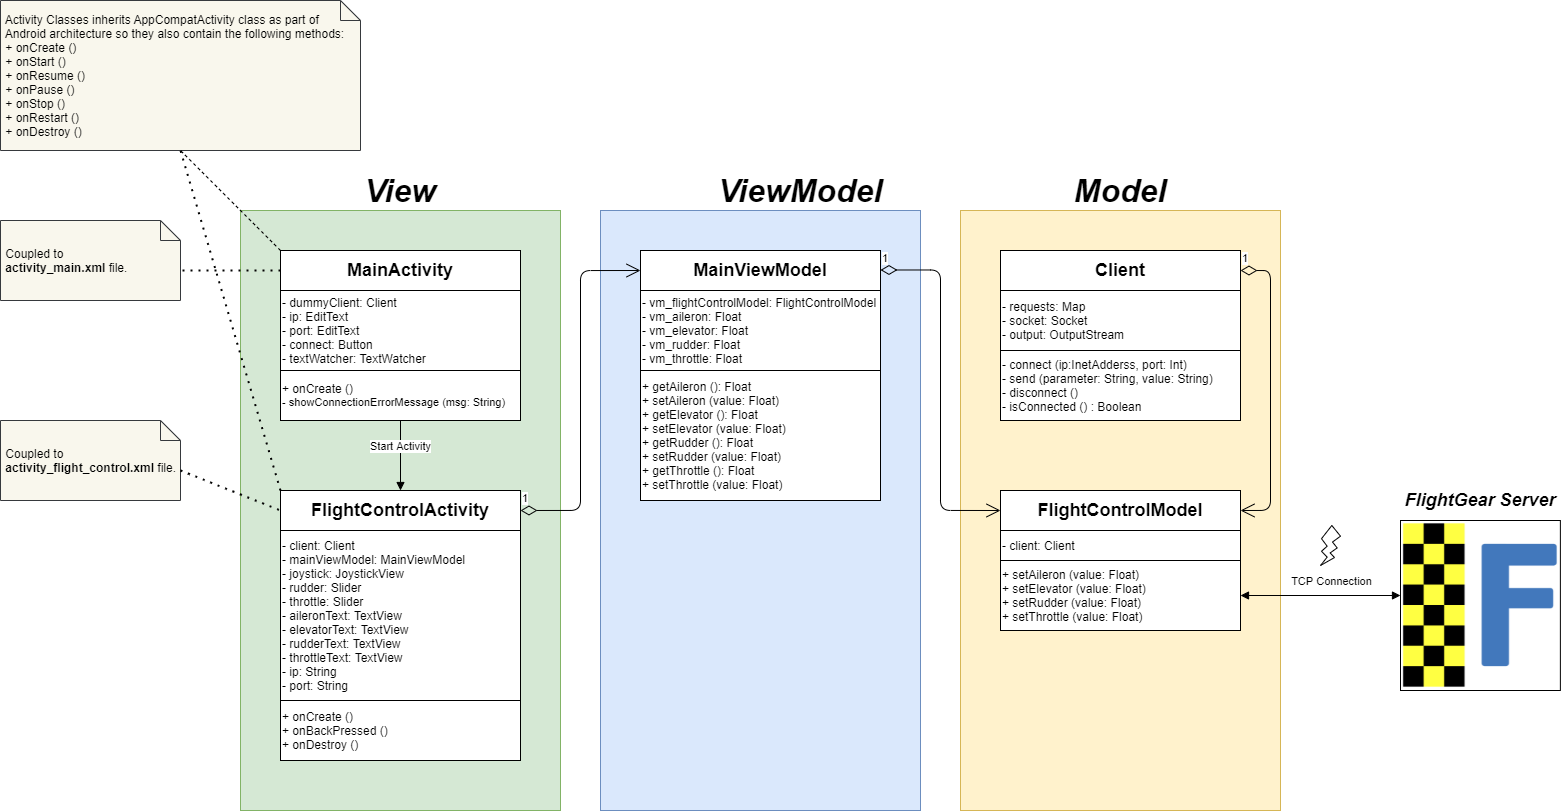

The diagram above was exported from draw.io. Its source (the exported page's mxGraphModel, read from the mxfile embedded in the PNG):
<mxGraphModel dx="2500" dy="2103" grid="1" gridSize="10" guides="1" tooltips="1" connect="1" arrows="1" fold="1" page="1" pageScale="1" pageWidth="827" pageHeight="1169" math="0" shadow="0">
  <root>
    <mxCell id="0" />
    <mxCell id="1" parent="0" />
    <mxCell id="qMMyq1GRlvBgYONAAdMQ-1" value="" style="rounded=0;whiteSpace=wrap;html=1;fillColor=#fff2cc;strokeColor=#d6b656;" parent="1" vertex="1">
      <mxGeometry x="560" y="120" width="320" height="600" as="geometry" />
    </mxCell>
    <mxCell id="qMMyq1GRlvBgYONAAdMQ-2" value="" style="rounded=0;whiteSpace=wrap;html=1;fillColor=#dae8fc;strokeColor=#6c8ebf;" parent="1" vertex="1">
      <mxGeometry x="200" y="120" width="320" height="600" as="geometry" />
    </mxCell>
    <mxCell id="qMMyq1GRlvBgYONAAdMQ-3" value="" style="rounded=0;whiteSpace=wrap;html=1;fillColor=#d5e8d4;strokeColor=#82b366;" parent="1" vertex="1">
      <mxGeometry x="-160" y="120" width="320" height="600" as="geometry" />
    </mxCell>
    <mxCell id="qMMyq1GRlvBgYONAAdMQ-4" value="&lt;font style=&quot;font-size: 32px&quot;&gt;&lt;b&gt;&lt;i&gt;View&lt;/i&gt;&lt;/b&gt;&lt;/font&gt;" style="text;html=1;strokeColor=none;fillColor=none;align=center;verticalAlign=middle;whiteSpace=wrap;rounded=0;" parent="1" vertex="1">
      <mxGeometry x="-160" y="80" width="320" height="40" as="geometry" />
    </mxCell>
    <mxCell id="qMMyq1GRlvBgYONAAdMQ-5" value="&lt;font style=&quot;font-size: 32px&quot;&gt;&lt;b&gt;&lt;i&gt;ViewModel&lt;/i&gt;&lt;/b&gt;&lt;/font&gt;" style="text;html=1;strokeColor=none;fillColor=none;align=center;verticalAlign=middle;whiteSpace=wrap;rounded=0;" parent="1" vertex="1">
      <mxGeometry x="280" y="80" width="240" height="40" as="geometry" />
    </mxCell>
    <mxCell id="qMMyq1GRlvBgYONAAdMQ-6" value="&lt;font style=&quot;font-size: 32px&quot;&gt;&lt;b&gt;&lt;i&gt;Model&lt;/i&gt;&lt;/b&gt;&lt;/font&gt;" style="text;html=1;strokeColor=none;fillColor=none;align=center;verticalAlign=middle;whiteSpace=wrap;rounded=0;" parent="1" vertex="1">
      <mxGeometry x="560" y="80" width="320" height="40" as="geometry" />
    </mxCell>
    <mxCell id="qMMyq1GRlvBgYONAAdMQ-10" value="&lt;font style=&quot;font-size: 18px&quot;&gt;&lt;b&gt;Client&lt;/b&gt;&lt;/font&gt;" style="rounded=0;whiteSpace=wrap;html=1;" parent="1" vertex="1">
      <mxGeometry x="600" y="160" width="240" height="40" as="geometry" />
    </mxCell>
    <mxCell id="qMMyq1GRlvBgYONAAdMQ-11" value="&lt;div style=&quot;&quot;&gt;&lt;span&gt;- requests: Map&lt;/span&gt;&lt;/div&gt;&lt;div style=&quot;&quot;&gt;&lt;span&gt;- socket: Socket&lt;/span&gt;&lt;/div&gt;&lt;div style=&quot;&quot;&gt;&lt;span&gt;- output: OutputStream&lt;/span&gt;&lt;/div&gt;" style="rounded=0;whiteSpace=wrap;html=1;align=left;" parent="1" vertex="1">
      <mxGeometry x="600" y="200" width="240" height="60" as="geometry" />
    </mxCell>
    <mxCell id="qMMyq1GRlvBgYONAAdMQ-12" value="&lt;div&gt;&lt;span&gt;- connect (ip:InetAdderss&lt;/span&gt;&lt;span&gt;, port: Int)&lt;/span&gt;&lt;/div&gt;&lt;div&gt;&lt;span&gt;- send (parameter: String&lt;/span&gt;&lt;span&gt;, value: String)&lt;/span&gt;&lt;/div&gt;&lt;div&gt;&lt;span&gt;- disconnect ()&lt;/span&gt;&lt;/div&gt;&lt;div&gt;&lt;span&gt;- isConnected () : Boolean&lt;/span&gt;&lt;/div&gt;" style="rounded=0;whiteSpace=wrap;html=1;align=left;" parent="1" vertex="1">
      <mxGeometry x="600" y="260" width="240" height="70" as="geometry" />
    </mxCell>
    <mxCell id="qMMyq1GRlvBgYONAAdMQ-13" value="&lt;font style=&quot;font-size: 18px&quot;&gt;&lt;b&gt;FlightControlModel&lt;/b&gt;&lt;/font&gt;" style="rounded=0;whiteSpace=wrap;html=1;" parent="1" vertex="1">
      <mxGeometry x="600" y="400" width="240" height="40" as="geometry" />
    </mxCell>
    <mxCell id="qMMyq1GRlvBgYONAAdMQ-14" value="&lt;div&gt;&lt;span&gt;- client: Client&lt;/span&gt;&lt;/div&gt;" style="rounded=0;whiteSpace=wrap;html=1;align=left;" parent="1" vertex="1">
      <mxGeometry x="600" y="440" width="240" height="30" as="geometry" />
    </mxCell>
    <mxCell id="qMMyq1GRlvBgYONAAdMQ-15" value="&lt;div&gt;&lt;span&gt;+ setAileron (value: Float)&lt;/span&gt;&lt;/div&gt;&lt;div&gt;+ setElevator (value: Float)&lt;/div&gt;&lt;div&gt;+ setRudder (value: Float)&lt;/div&gt;&lt;div&gt;&lt;div&gt;+ setThrottle (value: Float)&lt;/div&gt;&lt;/div&gt;" style="rounded=0;whiteSpace=wrap;html=1;align=left;" parent="1" vertex="1">
      <mxGeometry x="600" y="470" width="240" height="70" as="geometry" />
    </mxCell>
    <mxCell id="qMMyq1GRlvBgYONAAdMQ-16" value="&lt;font style=&quot;font-size: 18px&quot;&gt;&lt;b&gt;MainViewModel&lt;/b&gt;&lt;/font&gt;" style="rounded=0;whiteSpace=wrap;html=1;" parent="1" vertex="1">
      <mxGeometry x="240" y="160" width="240" height="40" as="geometry" />
    </mxCell>
    <mxCell id="qMMyq1GRlvBgYONAAdMQ-17" value="&lt;div&gt;&lt;span&gt;- vm_flightControlModel: FlightControlModel&lt;/span&gt;&lt;/div&gt;&lt;div&gt;- vm_aileron: Float&lt;/div&gt;&lt;div&gt;&lt;div&gt;- vm_elevator: Float&lt;/div&gt;&lt;/div&gt;&lt;div&gt;&lt;div&gt;- vm_rudder: Float&lt;/div&gt;&lt;/div&gt;&lt;div&gt;&lt;div&gt;- vm_throttle: Float&lt;/div&gt;&lt;/div&gt;" style="rounded=0;whiteSpace=wrap;html=1;align=left;" parent="1" vertex="1">
      <mxGeometry x="240" y="200" width="240" height="80" as="geometry" />
    </mxCell>
    <mxCell id="qMMyq1GRlvBgYONAAdMQ-18" value="&lt;div&gt;&lt;span&gt;+ getAileron (): Float&lt;/span&gt;&lt;/div&gt;&lt;div&gt;&lt;span&gt;+ setAileron (value: Float)&lt;/span&gt;&lt;/div&gt;&lt;div&gt;&lt;div&gt;+ getElevator (): Float&lt;/div&gt;&lt;div&gt;+ setElevator (value: Float)&lt;/div&gt;&lt;/div&gt;&lt;div&gt;&lt;div&gt;+ getRudder (): Float&lt;/div&gt;&lt;div&gt;+ setRudder (value: Float)&lt;/div&gt;&lt;/div&gt;&lt;div&gt;&lt;div&gt;+ getThrottle (): Float&lt;/div&gt;&lt;div&gt;+ setThrottle (value: Float)&lt;/div&gt;&lt;/div&gt;" style="rounded=0;whiteSpace=wrap;html=1;align=left;" parent="1" vertex="1">
      <mxGeometry x="240" y="280" width="240" height="130" as="geometry" />
    </mxCell>
    <mxCell id="qMMyq1GRlvBgYONAAdMQ-19" value="&lt;font style=&quot;font-size: 18px&quot;&gt;&lt;b&gt;MainActivity&lt;/b&gt;&lt;/font&gt;" style="rounded=0;whiteSpace=wrap;html=1;" parent="1" vertex="1">
      <mxGeometry x="-120" y="160" width="240" height="40" as="geometry" />
    </mxCell>
    <mxCell id="qMMyq1GRlvBgYONAAdMQ-20" value="&lt;div&gt;- dummyClient: Client&lt;/div&gt;&lt;div&gt;-&amp;nbsp;&lt;span&gt;ip: EditText&lt;/span&gt;&lt;/div&gt;&lt;div&gt;- port: EditText&lt;/div&gt;&lt;div&gt;- connect: Button&lt;/div&gt;&lt;div&gt;-&amp;nbsp;&lt;span&gt;textWatcher: TextWatcher&lt;/span&gt;&lt;/div&gt;" style="rounded=0;whiteSpace=wrap;html=1;align=left;" parent="1" vertex="1">
      <mxGeometry x="-120" y="200" width="240" height="80" as="geometry" />
    </mxCell>
    <mxCell id="qMMyq1GRlvBgYONAAdMQ-21" value="&lt;div&gt;&lt;span&gt;+ onCreate ()&lt;/span&gt;&lt;/div&gt;&lt;div style=&quot;font-size: 11px&quot;&gt;&lt;span&gt;- showConnectionErrorMessage (msg: String)&lt;/span&gt;&lt;/div&gt;" style="rounded=0;whiteSpace=wrap;html=1;align=left;" parent="1" vertex="1">
      <mxGeometry x="-120" y="280" width="240" height="50" as="geometry" />
    </mxCell>
    <mxCell id="qMMyq1GRlvBgYONAAdMQ-22" value="&lt;font style=&quot;font-size: 18px&quot;&gt;&lt;b&gt;FlightControlActivity&lt;/b&gt;&lt;/font&gt;" style="rounded=0;whiteSpace=wrap;html=1;" parent="1" vertex="1">
      <mxGeometry x="-120" y="400" width="240" height="40" as="geometry" />
    </mxCell>
    <mxCell id="qMMyq1GRlvBgYONAAdMQ-23" value="&lt;div&gt;&lt;span&gt;-&lt;/span&gt;&lt;span&gt;&amp;nbsp;&lt;/span&gt;&lt;span&gt;client: Client&lt;/span&gt;&lt;/div&gt;&lt;div&gt;- mainViewModel: MainViewModel&lt;/div&gt;&lt;div&gt;-&amp;nbsp;&lt;span&gt;joystick: JoystickView&lt;/span&gt;&lt;/div&gt;&lt;div&gt;- rudder: Slider&lt;/div&gt;&lt;div&gt;- throttle: Slider&lt;/div&gt;&lt;div&gt;&lt;span&gt;- aileronText: TextView&lt;/span&gt;&lt;br&gt;&lt;/div&gt;&lt;div&gt;- elevatorText: TextView&lt;/div&gt;&lt;div&gt;- rudderText: TextView&lt;/div&gt;&lt;div&gt;- throttleText: TextView&lt;/div&gt;&lt;div&gt;&lt;span&gt;- ip: String&lt;/span&gt;&lt;/div&gt;&lt;div&gt;&lt;span&gt;- port: String&lt;/span&gt;&lt;/div&gt;" style="rounded=0;whiteSpace=wrap;html=1;align=left;" parent="1" vertex="1">
      <mxGeometry x="-120" y="440" width="240" height="170" as="geometry" />
    </mxCell>
    <mxCell id="qMMyq1GRlvBgYONAAdMQ-24" value="&lt;div&gt;&lt;span&gt;+ onCreate ()&lt;/span&gt;&lt;/div&gt;&lt;div&gt;&lt;span&gt;+ onBackPressed ()&lt;/span&gt;&lt;/div&gt;&lt;div&gt;&lt;div&gt;+ onDestroy ()&lt;/div&gt;&lt;/div&gt;" style="rounded=0;whiteSpace=wrap;html=1;align=left;" parent="1" vertex="1">
      <mxGeometry x="-120" y="610" width="240" height="60" as="geometry" />
    </mxCell>
    <mxCell id="qMMyq1GRlvBgYONAAdMQ-38" value="&amp;nbsp;Activity Classes inherits&amp;nbsp;AppCompatActivity class as part of&amp;nbsp; &amp;nbsp;Android architecture so they also contain the following methods:&lt;br&gt;&amp;nbsp;+ onCreate ()&lt;br&gt;&amp;nbsp;+ onStart ()&lt;br&gt;&amp;nbsp;+ onResume ()&lt;br&gt;&amp;nbsp;+ onPause ()&lt;br&gt;&amp;nbsp;+ onStop ()&lt;br&gt;&amp;nbsp;+ onRestart ()&lt;br&gt;&amp;nbsp;+ onDestroy ()" style="shape=note;size=20;whiteSpace=wrap;html=1;align=left;fillColor=#f9f7ed;strokeColor=#36393d;" parent="1" vertex="1">
      <mxGeometry x="-400" y="-90" width="360" height="150" as="geometry" />
    </mxCell>
    <mxCell id="qMMyq1GRlvBgYONAAdMQ-39" value="" style="endArrow=none;dashed=1;html=1;exitX=0;exitY=0;exitDx=0;exitDy=0;entryX=0.5;entryY=1;entryDx=0;entryDy=0;entryPerimeter=0;" parent="1" source="qMMyq1GRlvBgYONAAdMQ-19" target="qMMyq1GRlvBgYONAAdMQ-38" edge="1">
      <mxGeometry width="50" height="50" relative="1" as="geometry">
        <mxPoint x="-50" y="300" as="sourcePoint" />
        <mxPoint x="-170" y="70" as="targetPoint" />
      </mxGeometry>
    </mxCell>
    <mxCell id="qMMyq1GRlvBgYONAAdMQ-40" value="" style="endArrow=none;dashed=1;html=1;dashPattern=1 3;strokeWidth=2;exitX=0;exitY=0;exitDx=0;exitDy=0;entryX=0.5;entryY=1;entryDx=0;entryDy=0;entryPerimeter=0;" parent="1" source="qMMyq1GRlvBgYONAAdMQ-22" target="qMMyq1GRlvBgYONAAdMQ-38" edge="1">
      <mxGeometry width="50" height="50" relative="1" as="geometry">
        <mxPoint x="-50" y="300" as="sourcePoint" />
        <mxPoint x="-230" y="70" as="targetPoint" />
      </mxGeometry>
    </mxCell>
    <mxCell id="qMMyq1GRlvBgYONAAdMQ-67" value="&amp;nbsp;Coupled to&amp;nbsp;&lt;br&gt;&lt;b&gt;&amp;nbsp;activity_main.xml&amp;nbsp;&lt;/b&gt;file." style="shape=note;size=20;whiteSpace=wrap;html=1;align=left;fillColor=#f9f7ed;strokeColor=#36393d;" parent="1" vertex="1">
      <mxGeometry x="-400" y="130" width="180" height="80" as="geometry" />
    </mxCell>
    <mxCell id="qMMyq1GRlvBgYONAAdMQ-68" value="&amp;nbsp;Coupled to&lt;br&gt;&amp;nbsp;&lt;b&gt;activity_flight_control.xml &lt;/b&gt;file." style="shape=note;size=20;whiteSpace=wrap;html=1;align=left;fillColor=#f9f7ed;strokeColor=#36393d;" parent="1" vertex="1">
      <mxGeometry x="-400" y="330" width="180" height="80" as="geometry" />
    </mxCell>
    <mxCell id="qMMyq1GRlvBgYONAAdMQ-69" value="" style="endArrow=none;dashed=1;html=1;dashPattern=1 3;strokeWidth=2;entryX=0;entryY=0;entryDx=180;entryDy=50;entryPerimeter=0;exitX=0;exitY=0.5;exitDx=0;exitDy=0;" parent="1" source="qMMyq1GRlvBgYONAAdMQ-19" target="qMMyq1GRlvBgYONAAdMQ-67" edge="1">
      <mxGeometry width="50" height="50" relative="1" as="geometry">
        <mxPoint x="-270" y="350" as="sourcePoint" />
        <mxPoint x="-220" y="300" as="targetPoint" />
      </mxGeometry>
    </mxCell>
    <mxCell id="qMMyq1GRlvBgYONAAdMQ-71" value="" style="endArrow=none;dashed=1;html=1;dashPattern=1 3;strokeWidth=2;exitX=0;exitY=0;exitDx=180;exitDy=50;exitPerimeter=0;entryX=0;entryY=0.5;entryDx=0;entryDy=0;" parent="1" source="qMMyq1GRlvBgYONAAdMQ-68" target="qMMyq1GRlvBgYONAAdMQ-22" edge="1">
      <mxGeometry width="50" height="50" relative="1" as="geometry">
        <mxPoint x="80" y="250" as="sourcePoint" />
        <mxPoint x="130" y="200" as="targetPoint" />
      </mxGeometry>
    </mxCell>
    <mxCell id="qMMyq1GRlvBgYONAAdMQ-72" value="1" style="endArrow=open;html=1;endSize=12;startArrow=diamondThin;startSize=14;startFill=0;edgeStyle=orthogonalEdgeStyle;align=left;verticalAlign=bottom;entryX=0;entryY=0.5;entryDx=0;entryDy=0;" parent="1" target="qMMyq1GRlvBgYONAAdMQ-13" edge="1">
      <mxGeometry x="-1" y="3" relative="1" as="geometry">
        <mxPoint x="480" y="179.5" as="sourcePoint" />
        <mxPoint x="640" y="179.5" as="targetPoint" />
      </mxGeometry>
    </mxCell>
    <mxCell id="qMMyq1GRlvBgYONAAdMQ-74" value="1" style="endArrow=open;html=1;endSize=12;startArrow=diamondThin;startSize=14;startFill=0;edgeStyle=orthogonalEdgeStyle;align=left;verticalAlign=bottom;entryX=0;entryY=0.5;entryDx=0;entryDy=0;exitX=1;exitY=0.5;exitDx=0;exitDy=0;" parent="1" source="qMMyq1GRlvBgYONAAdMQ-22" target="qMMyq1GRlvBgYONAAdMQ-16" edge="1">
      <mxGeometry x="-1" y="3" relative="1" as="geometry">
        <mxPoint x="155" y="380" as="sourcePoint" />
        <mxPoint x="230" y="430" as="targetPoint" />
      </mxGeometry>
    </mxCell>
    <mxCell id="qMMyq1GRlvBgYONAAdMQ-75" value="Start Activity" style="html=1;verticalAlign=bottom;endArrow=block;exitX=0.5;exitY=1;exitDx=0;exitDy=0;entryX=0.5;entryY=0;entryDx=0;entryDy=0;" parent="1" source="qMMyq1GRlvBgYONAAdMQ-21" target="qMMyq1GRlvBgYONAAdMQ-22" edge="1">
      <mxGeometry width="80" relative="1" as="geometry">
        <mxPoint x="110" y="330" as="sourcePoint" />
        <mxPoint x="190" y="330" as="targetPoint" />
      </mxGeometry>
    </mxCell>
    <mxCell id="qMMyq1GRlvBgYONAAdMQ-76" value="1" style="endArrow=open;html=1;endSize=12;startArrow=diamondThin;startSize=14;startFill=0;edgeStyle=orthogonalEdgeStyle;align=left;verticalAlign=bottom;exitX=1;exitY=0.5;exitDx=0;exitDy=0;entryX=1;entryY=0.5;entryDx=0;entryDy=0;" parent="1" source="qMMyq1GRlvBgYONAAdMQ-10" target="qMMyq1GRlvBgYONAAdMQ-13" edge="1">
      <mxGeometry x="-1" y="3" relative="1" as="geometry">
        <mxPoint x="220" y="280" as="sourcePoint" />
        <mxPoint x="380" y="280" as="targetPoint" />
        <Array as="points">
          <mxPoint x="870" y="180" />
          <mxPoint x="870" y="420" />
        </Array>
      </mxGeometry>
    </mxCell>
    <mxCell id="qMMyq1GRlvBgYONAAdMQ-78" value="TCP Connection" style="html=1;verticalAlign=bottom;endArrow=block;entryX=0;entryY=0.5;entryDx=0;entryDy=0;exitX=1;exitY=0.5;exitDx=0;exitDy=0;startArrow=block;startFill=1;" parent="1" source="qMMyq1GRlvBgYONAAdMQ-15" edge="1">
      <mxGeometry x="0.125" y="5" width="80" relative="1" as="geometry">
        <mxPoint x="750" y="280" as="sourcePoint" />
        <mxPoint x="1000" y="505" as="targetPoint" />
        <mxPoint as="offset" />
      </mxGeometry>
    </mxCell>
    <mxCell id="qMMyq1GRlvBgYONAAdMQ-79" value="" style="verticalLabelPosition=bottom;verticalAlign=top;html=1;shape=mxgraph.basic.flash" parent="1" vertex="1">
      <mxGeometry x="920" y="435" width="20" height="40" as="geometry" />
    </mxCell>
    <mxCell id="9_WLmFX8a_zIoFeJXrb8-3" value="" style="shape=image;verticalLabelPosition=bottom;labelBackgroundColor=#ffffff;verticalAlign=top;aspect=fixed;imageAspect=0;image=https://upload.wikimedia.org/wikipedia/commons/thumb/3/34/FlightGear_Logo.svg/1925px-FlightGear_Logo.svg.png;imageBorder=#000000;" vertex="1" parent="1">
      <mxGeometry x="1000" y="430" width="159.87" height="170" as="geometry" />
    </mxCell>
    <mxCell id="9_WLmFX8a_zIoFeJXrb8-5" value="&lt;font size=&quot;1&quot;&gt;&lt;b&gt;&lt;i style=&quot;font-size: 18px&quot;&gt;FlightGear Server&lt;/i&gt;&lt;/b&gt;&lt;/font&gt;" style="text;html=1;strokeColor=none;fillColor=none;align=center;verticalAlign=middle;whiteSpace=wrap;rounded=0;" vertex="1" parent="1">
      <mxGeometry x="1000" y="390" width="160" height="40" as="geometry" />
    </mxCell>
  </root>
</mxGraphModel>